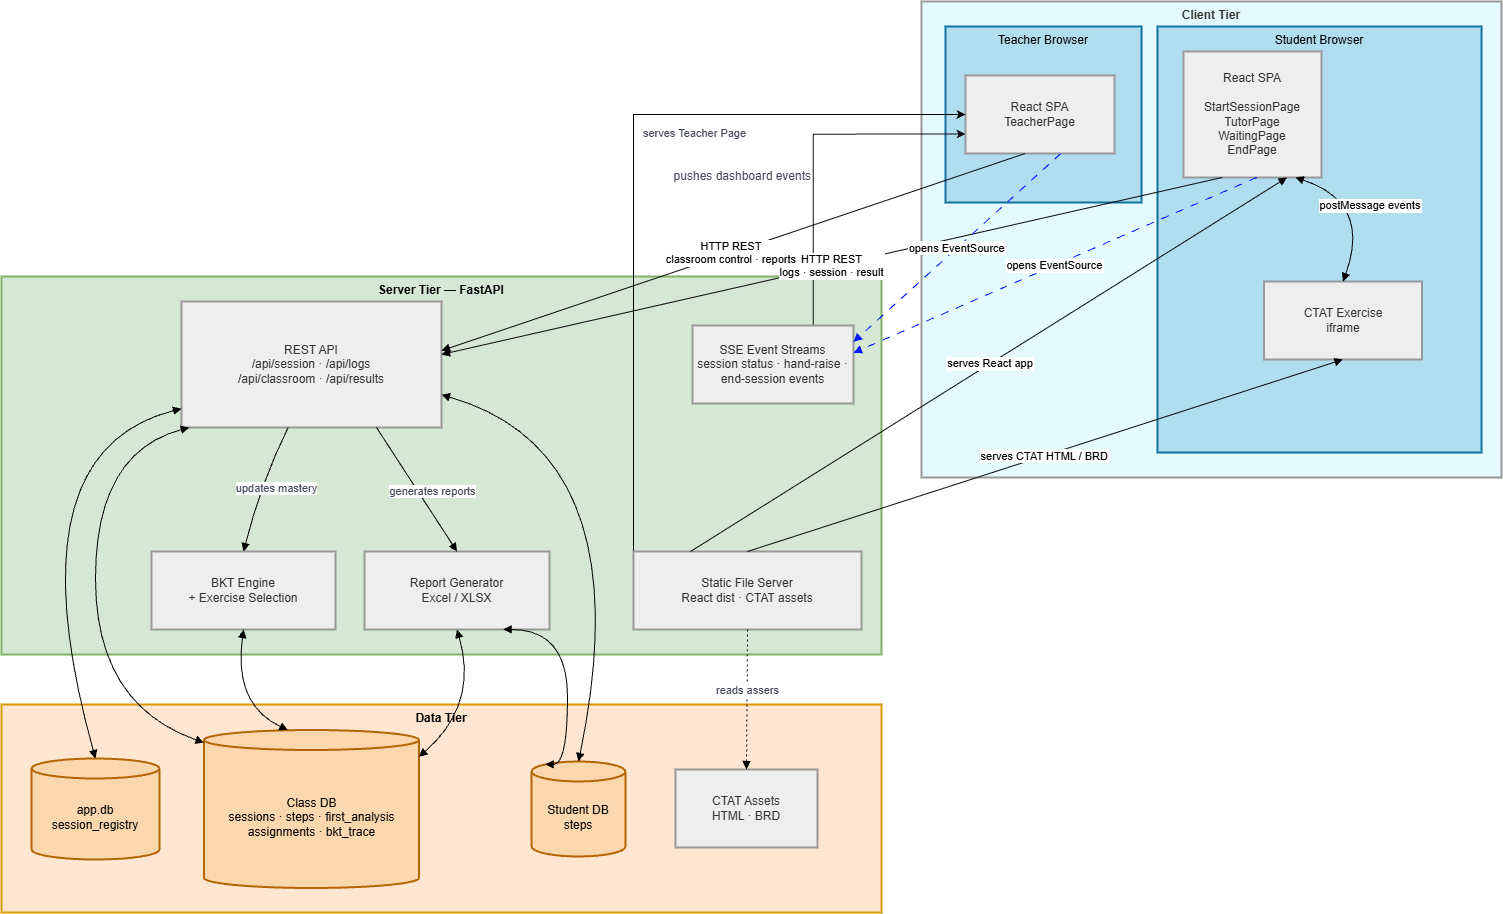

The diagram above was exported from draw.io. Its source (the exported page's mxGraphModel, read from the mxfile embedded in the PNG):
<mxGraphModel dx="1210" dy="1627" grid="1" gridSize="10" guides="1" tooltips="1" connect="1" arrows="1" fold="1" page="1" pageScale="1" pageWidth="850" pageHeight="1100" math="0" shadow="0">
  <root>
    <mxCell id="0" />
    <mxCell id="1" parent="0" />
    <mxCell id="o_roVVfqigBFZGiyKTQX-1" parent="1" style="whiteSpace=wrap;strokeWidth=2;fillColor=#FFE6D1;strokeColor=#d79b00;verticalAlign=top;fontStyle=1" value="Data Tier" vertex="1">
      <mxGeometry height="208" width="880" x="24" y="723" as="geometry" />
    </mxCell>
    <mxCell id="o_roVVfqigBFZGiyKTQX-2" parent="1" style="whiteSpace=wrap;strokeWidth=2;fillColor=#d5e8d4;strokeColor=#82b366;verticalAlign=top;fontStyle=1" value="Server Tier — FastAPI" vertex="1">
      <mxGeometry height="378" width="880" x="24" y="295" as="geometry" />
    </mxCell>
    <mxCell id="o_roVVfqigBFZGiyKTQX-3" parent="1" style="whiteSpace=wrap;strokeWidth=2;fillColor=light-dark(#E4FAFF,#1F2020);strokeColor=light-dark(#999999,#cccccc);fontColor=light-dark(#333333,#cccccc);verticalAlign=top;fontStyle=1" value="Client Tier" vertex="1">
      <mxGeometry height="476" width="580" x="944" y="20" as="geometry" />
    </mxCell>
    <mxCell id="o_roVVfqigBFZGiyKTQX-4" parent="1" style="whiteSpace=wrap;strokeWidth=2;fillColor=#b1ddf0;strokeColor=#10739e;verticalAlign=top;" value="Teacher Browser" vertex="1">
      <mxGeometry height="176" width="196" x="968" y="45" as="geometry" />
    </mxCell>
    <mxCell id="o_roVVfqigBFZGiyKTQX-5" parent="1" style="whiteSpace=wrap;strokeWidth=2;fillColor=#b1ddf0;strokeColor=#10739e;verticalAlign=top;" value="Student Browser" vertex="1">
      <mxGeometry height="426" width="324" x="1180" y="45" as="geometry" />
    </mxCell>
    <mxCell id="o_roVVfqigBFZGiyKTQX-6" parent="1" style="whiteSpace=wrap;strokeWidth=2;fillColor=light-dark(#eeeeee,#1f2020);strokeColor=light-dark(#999999,#cccccc);fontColor=light-dark(#333333,#cccccc);fontStyle=0" value="React SPA&#10;&#10;StartSessionPage&#10;TutorPage&#10;WaitingPage&#10;EndPage" vertex="1">
      <mxGeometry height="126" width="138" x="1206" y="70" as="geometry" />
    </mxCell>
    <mxCell id="o_roVVfqigBFZGiyKTQX-7" parent="1" style="whiteSpace=wrap;strokeWidth=2;fillColor=light-dark(#eeeeee,#1f2020);strokeColor=light-dark(#999999,#cccccc);fontColor=light-dark(#333333,#cccccc);" value="CTAT Exercise&#10;iframe" vertex="1">
      <mxGeometry height="78" width="158" x="1286.5" y="300" as="geometry" />
    </mxCell>
    <mxCell id="o_roVVfqigBFZGiyKTQX-8" parent="1" style="whiteSpace=wrap;strokeWidth=2;fillColor=light-dark(#eeeeee,#1f2020);strokeColor=light-dark(#999999,#cccccc);fontColor=light-dark(#333333,#cccccc);" value="React SPA&#10;TeacherPage" vertex="1">
      <mxGeometry height="78" width="149" x="988" y="94" as="geometry" />
    </mxCell>
    <mxCell id="o_roVVfqigBFZGiyKTQX-9" parent="1" style="whiteSpace=wrap;strokeWidth=2;fillColor=light-dark(#eeeeee,#1f2020);strokeColor=light-dark(#999999,#cccccc);fontColor=light-dark(#333333,#cccccc);" value="REST API&#10;/api/session · /api/logs&#10;/api/classroom · /api/results" vertex="1">
      <mxGeometry height="126" width="260" x="204" y="320" as="geometry" />
    </mxCell>
    <mxCell id="o_roVVfqigBFZGiyKTQX-36" edge="1" parent="1" source="o_roVVfqigBFZGiyKTQX-10" style="edgeStyle=orthogonalEdgeStyle;rounded=0;orthogonalLoop=1;jettySize=auto;html=1;exitX=0.75;exitY=0;exitDx=0;exitDy=0;entryX=0;entryY=0.75;entryDx=0;entryDy=0;strokeColor=#101215;fontColor=#46495D;fillColor=#B2C9AB;align=center;verticalAlign=middle;fontFamily=Helvetica;fontSize=11;labelBackgroundColor=default;endArrow=classic;" target="o_roVVfqigBFZGiyKTQX-8">
      <mxGeometry relative="1" as="geometry" />
    </mxCell>
    <mxCell id="o_roVVfqigBFZGiyKTQX-10" parent="1" style="whiteSpace=wrap;strokeWidth=2;fillColor=light-dark(#eeeeee,#1f2020);strokeColor=light-dark(#999999,#cccccc);fontColor=light-dark(#333333,#cccccc);" value="SSE Event Streams&#10;session status · hand-raise · end-session events" vertex="1">
      <mxGeometry height="78" width="161" x="715" y="344" as="geometry" />
    </mxCell>
    <mxCell id="o_roVVfqigBFZGiyKTQX-34" edge="1" parent="1" source="o_roVVfqigBFZGiyKTQX-11" style="edgeStyle=orthogonalEdgeStyle;rounded=0;orthogonalLoop=1;jettySize=auto;html=1;exitX=0;exitY=0;exitDx=0;exitDy=0;entryX=0;entryY=0.5;entryDx=0;entryDy=0;strokeColor=#010101;fontColor=#46495D;fillColor=#B2C9AB;" target="o_roVVfqigBFZGiyKTQX-8">
      <mxGeometry relative="1" as="geometry" />
    </mxCell>
    <mxCell id="o_roVVfqigBFZGiyKTQX-35" connectable="0" parent="o_roVVfqigBFZGiyKTQX-34" style="edgeLabel;html=1;align=center;verticalAlign=middle;resizable=0;points=[];strokeColor=#788AA3;fontColor=#46495D;fillColor=#B2C9AB;" value="serves Teacher Page" vertex="1">
      <mxGeometry relative="1" x="0.2042" y="-6" as="geometry">
        <mxPoint x="33" y="11" as="offset" />
      </mxGeometry>
    </mxCell>
    <mxCell id="o_roVVfqigBFZGiyKTQX-11" parent="1" style="whiteSpace=wrap;strokeWidth=2;fillColor=light-dark(#eeeeee,#1f2020);strokeColor=light-dark(#999999,#cccccc);fontColor=light-dark(#333333,#cccccc);" value="Static File Server&#10;React dist · CTAT assets" vertex="1">
      <mxGeometry height="78" width="228" x="656" y="570" as="geometry" />
    </mxCell>
    <mxCell id="o_roVVfqigBFZGiyKTQX-12" parent="1" style="whiteSpace=wrap;strokeWidth=2;fillColor=light-dark(#eeeeee,#1f2020);strokeColor=light-dark(#999999,#cccccc);fontColor=light-dark(#333333,#cccccc);" value="BKT Engine&#10;+ Exercise Selection" vertex="1">
      <mxGeometry height="78" width="184" x="174" y="570" as="geometry" />
    </mxCell>
    <mxCell id="o_roVVfqigBFZGiyKTQX-13" parent="1" style="whiteSpace=wrap;strokeWidth=2;fillColor=light-dark(#eeeeee,#1f2020);strokeColor=light-dark(#999999,#cccccc);fontColor=light-dark(#333333,#cccccc);" value="Report Generator&#10;Excel / XLSX" vertex="1">
      <mxGeometry height="78" width="185" x="387" y="570" as="geometry" />
    </mxCell>
    <mxCell id="o_roVVfqigBFZGiyKTQX-14" parent="1" style="shape=cylinder3;boundedLbl=1;backgroundOutline=1;size=10;strokeWidth=2;whiteSpace=wrap;fillColor=#fad7ac;strokeColor=#b46504;" value="app.db&#10;session_registry" vertex="1">
      <mxGeometry height="101" width="128" x="54" y="777" as="geometry" />
    </mxCell>
    <mxCell id="o_roVVfqigBFZGiyKTQX-15" parent="1" style="shape=cylinder3;boundedLbl=1;backgroundOutline=1;size=10;strokeWidth=2;whiteSpace=wrap;fillColor=#fad7ac;strokeColor=#b46504;" value="Class DB&#10;sessions · steps · first_analysis&#10;assignments · bkt_trace" vertex="1">
      <mxGeometry height="158" width="215" x="226.5" y="748.5" as="geometry" />
    </mxCell>
    <mxCell id="o_roVVfqigBFZGiyKTQX-16" parent="1" style="shape=cylinder3;boundedLbl=1;backgroundOutline=1;size=10;strokeWidth=2;whiteSpace=wrap;fillColor=#fad7ac;strokeColor=#b46504;" value="Student DB&#10;steps" vertex="1">
      <mxGeometry height="95" width="94" x="554" y="780" as="geometry" />
    </mxCell>
    <mxCell id="o_roVVfqigBFZGiyKTQX-17" parent="1" style="whiteSpace=wrap;strokeWidth=2;fillColor=light-dark(#eeeeee,#1f2020);strokeColor=light-dark(#999999,#cccccc);fontColor=light-dark(#333333,#cccccc);" value="CTAT Assets&#10;HTML · BRD" vertex="1">
      <mxGeometry height="78" width="142" x="698" y="788" as="geometry" />
    </mxCell>
    <mxCell id="o_roVVfqigBFZGiyKTQX-18" edge="1" parent="1" source="o_roVVfqigBFZGiyKTQX-6" style="curved=1;startArrow=block;endArrow=block;exitX=0.81;exitY=1;entryX=0.5;entryY=0;rounded=0;" target="o_roVVfqigBFZGiyKTQX-7" value="postMessage events">
      <mxGeometry relative="1" as="geometry">
        <Array as="points">
          <mxPoint x="1394" y="221" />
        </Array>
      </mxGeometry>
    </mxCell>
    <mxCell id="o_roVVfqigBFZGiyKTQX-19" edge="1" parent="1" source="o_roVVfqigBFZGiyKTQX-6" style="curved=0;startArrow=none;endArrow=block;exitX=0.28;exitY=1;entryX=1;entryY=0.42;rounded=0;strokeColor=default;" target="o_roVVfqigBFZGiyKTQX-9" value="HTTP REST&#10;logs · session · result">
      <mxGeometry relative="1" as="geometry">
        <Array as="points" />
      </mxGeometry>
    </mxCell>
    <mxCell id="o_roVVfqigBFZGiyKTQX-20" edge="1" parent="1" source="o_roVVfqigBFZGiyKTQX-6" style="curved=0;startArrow=none;endArrow=block;exitX=0.53;exitY=1;entryX=1;entryY=0.35;rounded=0;dashed=1;dashPattern=8 8;strokeColor=#0016FF;" target="o_roVVfqigBFZGiyKTQX-10" value="opens EventSource">
      <mxGeometry relative="1" x="0.0009" as="geometry">
        <mxPoint as="offset" />
        <Array as="points" />
      </mxGeometry>
    </mxCell>
    <mxCell id="o_roVVfqigBFZGiyKTQX-21" edge="1" parent="1" source="o_roVVfqigBFZGiyKTQX-8" style="curved=0;startArrow=none;endArrow=block;exitX=0.4;exitY=1;entryX=1;entryY=0.39;rounded=0;strokeColor=default;" target="o_roVVfqigBFZGiyKTQX-9" value="HTTP REST&#10;classroom control · reports">
      <mxGeometry relative="1" x="0.0019" as="geometry">
        <mxPoint as="offset" />
        <Array as="points" />
      </mxGeometry>
    </mxCell>
    <mxCell id="o_roVVfqigBFZGiyKTQX-22" edge="1" parent="1" source="o_roVVfqigBFZGiyKTQX-8" style="curved=0;startArrow=none;endArrow=block;exitX=0.64;exitY=1;entryX=1;entryY=0.21;rounded=0;dashed=1;dashPattern=8 8;strokeColor=#0016FF;" target="o_roVVfqigBFZGiyKTQX-10" value="opens EventSource">
      <mxGeometry relative="1" as="geometry">
        <Array as="points" />
      </mxGeometry>
    </mxCell>
    <mxCell id="o_roVVfqigBFZGiyKTQX-23" edge="1" parent="1" source="o_roVVfqigBFZGiyKTQX-7" style="curved=0;startArrow=block;endArrow=none;exitX=0.5;exitY=1;entryX=0.5;entryY=0;rounded=0;startFill=1;endFill=0;" target="o_roVVfqigBFZGiyKTQX-11" value="serves CTAT HTML / BRD">
      <mxGeometry relative="1" x="-0.0027" as="geometry">
        <mxPoint as="offset" />
        <Array as="points" />
      </mxGeometry>
    </mxCell>
    <mxCell id="o_roVVfqigBFZGiyKTQX-24" edge="1" parent="1" source="o_roVVfqigBFZGiyKTQX-9" style="curved=1;startArrow=none;endArrow=block;exitX=0.41;exitY=1;entryX=0.5;entryY=0;rounded=0;" target="o_roVVfqigBFZGiyKTQX-12" value="">
      <mxGeometry relative="1" as="geometry">
        <Array as="points">
          <mxPoint x="284" y="500" />
        </Array>
      </mxGeometry>
    </mxCell>
    <mxCell id="o_roVVfqigBFZGiyKTQX-38" connectable="0" parent="o_roVVfqigBFZGiyKTQX-24" style="edgeLabel;html=1;align=center;verticalAlign=middle;resizable=0;points=[];strokeColor=#23282F;fontColor=#46495D;fillColor=#B2C9AB;" value="updates mastery" vertex="1">
      <mxGeometry relative="1" x="-0.3743" y="5" as="geometry">
        <mxPoint y="21" as="offset" />
      </mxGeometry>
    </mxCell>
    <mxCell id="o_roVVfqigBFZGiyKTQX-25" edge="1" parent="1" source="o_roVVfqigBFZGiyKTQX-9" style="curved=1;startArrow=none;endArrow=block;exitX=0.75;exitY=1;entryX=0.5;entryY=0;rounded=0;exitDx=0;exitDy=0;" target="o_roVVfqigBFZGiyKTQX-13" value="">
      <mxGeometry relative="1" as="geometry">
        <Array as="points" />
      </mxGeometry>
    </mxCell>
    <mxCell id="o_roVVfqigBFZGiyKTQX-39" connectable="0" parent="o_roVVfqigBFZGiyKTQX-25" style="edgeLabel;html=1;align=center;verticalAlign=middle;resizable=0;points=[];strokeColor=#000000;fontColor=#46495D;fillColor=#B2C9AB;" value="generates reports" vertex="1">
      <mxGeometry relative="1" x="0.2955" y="2" as="geometry">
        <mxPoint y="-18" as="offset" />
      </mxGeometry>
    </mxCell>
    <mxCell id="o_roVVfqigBFZGiyKTQX-26" edge="1" parent="1" source="o_roVVfqigBFZGiyKTQX-9" style="curved=1;startArrow=block;endArrow=block;exitX=0;exitY=0.85;entryX=0.5;entryY=0;rounded=0;" target="o_roVVfqigBFZGiyKTQX-14" value="">
      <mxGeometry relative="1" as="geometry">
        <Array as="points">
          <mxPoint x="33" y="471" />
        </Array>
      </mxGeometry>
    </mxCell>
    <mxCell id="o_roVVfqigBFZGiyKTQX-27" edge="1" parent="1" source="o_roVVfqigBFZGiyKTQX-9" style="curved=1;startArrow=block;endArrow=block;exitX=0.03;exitY=1;entryX=0;entryY=0.08;rounded=0;" target="o_roVVfqigBFZGiyKTQX-15" value="">
      <mxGeometry relative="1" as="geometry">
        <Array as="points">
          <mxPoint x="118" y="471" />
          <mxPoint x="118" y="723" />
        </Array>
      </mxGeometry>
    </mxCell>
    <mxCell id="o_roVVfqigBFZGiyKTQX-28" edge="1" parent="1" source="o_roVVfqigBFZGiyKTQX-9" style="curved=1;startArrow=block;endArrow=block;exitX=1;exitY=0.74;entryX=0.5;entryY=0;rounded=0;" target="o_roVVfqigBFZGiyKTQX-16" value="">
      <mxGeometry relative="1" as="geometry">
        <Array as="points">
          <mxPoint x="665" y="471" />
        </Array>
      </mxGeometry>
    </mxCell>
    <mxCell id="o_roVVfqigBFZGiyKTQX-29" edge="1" parent="1" source="o_roVVfqigBFZGiyKTQX-12" style="curved=1;startArrow=block;endArrow=block;exitX=0.5;exitY=1;entryX=0.39;entryY=0;rounded=0;" target="o_roVVfqigBFZGiyKTQX-15" value="">
      <mxGeometry relative="1" as="geometry">
        <Array as="points">
          <mxPoint x="256" y="723" />
        </Array>
      </mxGeometry>
    </mxCell>
    <mxCell id="o_roVVfqigBFZGiyKTQX-30" edge="1" parent="1" source="o_roVVfqigBFZGiyKTQX-13" style="curved=1;startArrow=block;endArrow=block;exitX=0.5;exitY=1;entryX=1;entryY=0.17;rounded=0;" target="o_roVVfqigBFZGiyKTQX-15" value="">
      <mxGeometry relative="1" as="geometry">
        <Array as="points">
          <mxPoint x="501" y="723" />
        </Array>
      </mxGeometry>
    </mxCell>
    <mxCell id="o_roVVfqigBFZGiyKTQX-31" edge="1" parent="1" source="o_roVVfqigBFZGiyKTQX-11" style="curved=1;dashed=1;dashPattern=2 3;startArrow=none;endArrow=block;exitX=0.5;exitY=1;entryX=0.5;entryY=0;rounded=0;" target="o_roVVfqigBFZGiyKTQX-17" value="">
      <mxGeometry relative="1" as="geometry">
        <Array as="points" />
      </mxGeometry>
    </mxCell>
    <mxCell id="o_roVVfqigBFZGiyKTQX-41" connectable="0" parent="o_roVVfqigBFZGiyKTQX-31" style="edgeLabel;html=1;align=center;verticalAlign=middle;resizable=0;points=[];strokeColor=#788AA3;fontColor=#46495D;fillColor=#B2C9AB;" value="reads assers" vertex="1">
      <mxGeometry relative="1" x="-0.1523" y="-1" as="geometry">
        <mxPoint y="-1" as="offset" />
      </mxGeometry>
    </mxCell>
    <mxCell id="o_roVVfqigBFZGiyKTQX-33" edge="1" parent="1" source="o_roVVfqigBFZGiyKTQX-6" style="curved=0;startArrow=block;endArrow=none;exitX=0.75;exitY=1;entryX=0.25;entryY=0;rounded=0;startFill=1;endFill=0;entryDx=0;entryDy=0;exitDx=0;exitDy=0;" target="o_roVVfqigBFZGiyKTQX-11" value="serves React app">
      <mxGeometry relative="1" x="-0.0027" as="geometry">
        <mxPoint as="offset" />
        <Array as="points" />
        <mxPoint x="1526" y="510" as="sourcePoint" />
        <mxPoint x="930" y="702" as="targetPoint" />
      </mxGeometry>
    </mxCell>
    <mxCell id="o_roVVfqigBFZGiyKTQX-37" parent="1" style="text;html=1;whiteSpace=wrap;strokeColor=none;fillColor=none;align=center;verticalAlign=middle;rounded=0;fontColor=#46495D;" value="pushes dashboard events&amp;nbsp;" vertex="1">
      <mxGeometry height="30" width="150" x="692" y="180" as="geometry" />
    </mxCell>
    <mxCell id="o_roVVfqigBFZGiyKTQX-40" edge="1" parent="1" source="o_roVVfqigBFZGiyKTQX-13" style="edgeStyle=orthogonalEdgeStyle;rounded=0;orthogonalLoop=1;jettySize=auto;html=1;exitX=0.75;exitY=1;exitDx=0;exitDy=0;entryX=0.145;entryY=0;entryDx=0;entryDy=2.9;entryPerimeter=0;strokeColor=default;fontColor=default;align=center;verticalAlign=middle;fontFamily=Helvetica;fontSize=11;labelBackgroundColor=default;startArrow=block;endArrow=block;curved=1;" target="o_roVVfqigBFZGiyKTQX-16">
      <mxGeometry relative="1" as="geometry">
        <Array as="points">
          <mxPoint x="590" y="648" />
          <mxPoint x="590" y="783" />
        </Array>
      </mxGeometry>
    </mxCell>
  </root>
</mxGraphModel>